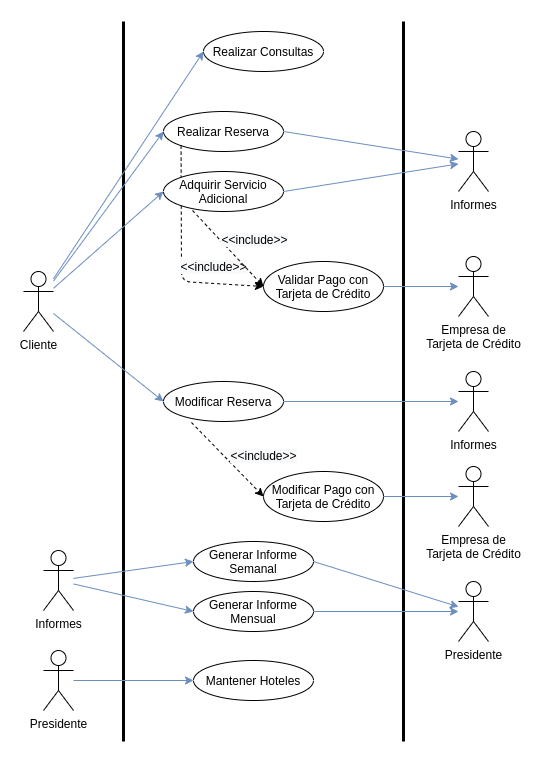

The diagram above was exported from draw.io. Its source (the exported page's mxGraphModel, read from the mxfile embedded in the PNG):
<mxGraphModel dx="1834" dy="862" grid="1" gridSize="10" guides="1" tooltips="1" connect="1" arrows="1" fold="1" page="1" pageScale="1" pageWidth="850" pageHeight="1100" math="0" shadow="0">
  <root>
    <mxCell id="0" />
    <mxCell id="1" parent="0" />
    <mxCell id="2" value="" style="endArrow=none;html=1;strokeWidth=3;" edge="1" parent="1">
      <mxGeometry width="50" height="50" relative="1" as="geometry">
        <mxPoint x="160" y="810" as="sourcePoint" />
        <mxPoint x="160" y="90" as="targetPoint" />
      </mxGeometry>
    </mxCell>
    <mxCell id="3" value="" style="endArrow=none;html=1;strokeWidth=3;" edge="1" parent="1">
      <mxGeometry width="50" height="50" relative="1" as="geometry">
        <mxPoint x="440" y="810" as="sourcePoint" />
        <mxPoint x="440" y="90" as="targetPoint" />
      </mxGeometry>
    </mxCell>
    <mxCell id="4" style="edgeStyle=none;orthogonalLoop=1;jettySize=auto;html=1;strokeColor=#6c8ebf;strokeWidth=1;fillColor=#dae8fc;fontSize=14;entryX=0;entryY=0.5;entryDx=0;entryDy=0;" edge="1" source="5" target="20" parent="1">
      <mxGeometry relative="1" as="geometry">
        <mxPoint x="210" y="420" as="targetPoint" />
      </mxGeometry>
    </mxCell>
    <mxCell id="5" value="Cliente" style="shape=umlActor;verticalLabelPosition=bottom;verticalAlign=top;html=1;outlineConnect=0;" vertex="1" parent="1">
      <mxGeometry x="60" y="340" width="30" height="60" as="geometry" />
    </mxCell>
    <mxCell id="6" value="Realizar Consultas" style="ellipse;whiteSpace=wrap;html=1;strokeWidth=1;fontSize=12;" vertex="1" parent="1">
      <mxGeometry x="240" y="100" width="120" height="40" as="geometry" />
    </mxCell>
    <mxCell id="7" value="" style="endArrow=classic;html=1;strokeWidth=1;fontSize=14;fillColor=#dae8fc;strokeColor=#6c8ebf;entryX=0;entryY=0.5;entryDx=0;entryDy=0;" edge="1" source="5" target="6" parent="1">
      <mxGeometry width="50" height="50" relative="1" as="geometry">
        <mxPoint x="340" y="160" as="sourcePoint" />
        <mxPoint x="110" y="40" as="targetPoint" />
      </mxGeometry>
    </mxCell>
    <mxCell id="8" style="edgeStyle=none;orthogonalLoop=1;jettySize=auto;html=1;exitX=1;exitY=0.5;exitDx=0;exitDy=0;strokeColor=#6c8ebf;strokeWidth=1;fillColor=#dae8fc;fontSize=14;" edge="1" source="9" target="21" parent="1">
      <mxGeometry relative="1" as="geometry">
        <mxPoint x="495" y="133.94736842105272" as="targetPoint" />
      </mxGeometry>
    </mxCell>
    <mxCell id="9" value="Realizar Reserva" style="ellipse;whiteSpace=wrap;html=1;strokeWidth=1;fontSize=12;" vertex="1" parent="1">
      <mxGeometry x="200" y="180" width="120" height="40" as="geometry" />
    </mxCell>
    <mxCell id="10" value="" style="endArrow=classic;html=1;strokeWidth=1;fontSize=14;fillColor=#dae8fc;strokeColor=#6c8ebf;entryX=0;entryY=0.5;entryDx=0;entryDy=0;" edge="1" source="5" target="9" parent="1">
      <mxGeometry width="50" height="50" relative="1" as="geometry">
        <mxPoint x="250" y="75" as="sourcePoint" />
        <mxPoint x="105" y="133.90625" as="targetPoint" />
      </mxGeometry>
    </mxCell>
    <mxCell id="11" style="edgeStyle=none;orthogonalLoop=1;jettySize=auto;html=1;exitX=1;exitY=0.5;exitDx=0;exitDy=0;strokeColor=#6c8ebf;strokeWidth=1;fillColor=#dae8fc;fontSize=14;" edge="1" source="12" target="32" parent="1">
      <mxGeometry relative="1" as="geometry">
        <mxPoint x="495" y="170" as="targetPoint" />
      </mxGeometry>
    </mxCell>
    <mxCell id="12" value="Modificar Reserva" style="ellipse;whiteSpace=wrap;html=1;strokeWidth=1;fontSize=12;" vertex="1" parent="1">
      <mxGeometry x="200" y="450" width="120" height="40" as="geometry" />
    </mxCell>
    <mxCell id="13" value="" style="endArrow=classic;html=1;strokeWidth=1;fontSize=14;fillColor=#dae8fc;strokeColor=#6c8ebf;entryX=0;entryY=0.5;entryDx=0;entryDy=0;" edge="1" source="5" target="12" parent="1">
      <mxGeometry width="50" height="50" relative="1" as="geometry">
        <mxPoint x="105" y="138.125" as="sourcePoint" />
        <mxPoint x="250" y="120" as="targetPoint" />
      </mxGeometry>
    </mxCell>
    <mxCell id="14" value="Validar Pago con Tarjeta de Crédito" style="ellipse;whiteSpace=wrap;html=1;strokeWidth=1;fontSize=12;" vertex="1" parent="1">
      <mxGeometry x="300" y="330" width="120" height="50" as="geometry" />
    </mxCell>
    <mxCell id="15" value="Empresa de&lt;br&gt;Tarjeta de Crédito" style="shape=umlActor;verticalLabelPosition=bottom;verticalAlign=top;html=1;outlineConnect=0;" vertex="1" parent="1">
      <mxGeometry x="495" y="535" width="30" height="60" as="geometry" />
    </mxCell>
    <mxCell id="16" value="" style="endArrow=classic;html=1;exitX=0;exitY=1;exitDx=0;exitDy=0;entryX=0;entryY=0.5;entryDx=0;entryDy=0;dashed=1;" edge="1" source="9" target="14" parent="1">
      <mxGeometry width="50" height="50" relative="1" as="geometry">
        <mxPoint x="217.57359312880703" y="224.14213562373084" as="sourcePoint" />
        <mxPoint x="290" y="280" as="targetPoint" />
        <Array as="points">
          <mxPoint x="218" y="350" />
        </Array>
      </mxGeometry>
    </mxCell>
    <mxCell id="17" value="&lt;span style=&quot;font-size: 12px ; background-color: rgb(248 , 249 , 250)&quot;&gt;&amp;lt;&amp;lt;include&amp;gt;&amp;gt;&lt;/span&gt;" style="edgeLabel;html=1;align=center;verticalAlign=middle;resizable=0;points=[];fontSize=14;" vertex="1" connectable="0" parent="16">
      <mxGeometry x="0.408" y="-1" relative="1" as="geometry">
        <mxPoint x="14.109999999999998" y="-18.189999999999998" as="offset" />
      </mxGeometry>
    </mxCell>
    <mxCell id="18" value="" style="endArrow=classic;html=1;strokeWidth=1;fontSize=14;fillColor=#dae8fc;strokeColor=#6c8ebf;" edge="1" source="14" target="40" parent="1">
      <mxGeometry width="50" height="50" relative="1" as="geometry">
        <mxPoint x="95" y="217.5" as="sourcePoint" />
        <mxPoint x="200" y="270" as="targetPoint" />
      </mxGeometry>
    </mxCell>
    <mxCell id="19" style="edgeStyle=none;orthogonalLoop=1;jettySize=auto;html=1;exitX=1;exitY=0.5;exitDx=0;exitDy=0;strokeColor=#6c8ebf;strokeWidth=1;fillColor=#dae8fc;fontSize=14;" edge="1" source="20" target="21" parent="1">
      <mxGeometry relative="1" as="geometry" />
    </mxCell>
    <mxCell id="20" value="Adquirir Servicio&lt;br&gt;Adicional" style="ellipse;whiteSpace=wrap;html=1;strokeWidth=1;fontSize=12;" vertex="1" parent="1">
      <mxGeometry x="200" y="240" width="120" height="40" as="geometry" />
    </mxCell>
    <mxCell id="21" value="Informes" style="shape=umlActor;verticalLabelPosition=bottom;verticalAlign=top;html=1;outlineConnect=0;" vertex="1" parent="1">
      <mxGeometry x="495" y="200" width="30" height="60" as="geometry" />
    </mxCell>
    <mxCell id="22" value="Presidente" style="shape=umlActor;verticalLabelPosition=bottom;verticalAlign=top;html=1;outlineConnect=0;" vertex="1" parent="1">
      <mxGeometry x="495" y="650" width="30" height="60" as="geometry" />
    </mxCell>
    <mxCell id="23" style="edgeStyle=none;orthogonalLoop=1;jettySize=auto;html=1;strokeColor=#6c8ebf;strokeWidth=1;fillColor=#dae8fc;fontSize=14;entryX=0;entryY=0.5;entryDx=0;entryDy=0;" edge="1" source="33" target="25" parent="1">
      <mxGeometry relative="1" as="geometry">
        <mxPoint x="240" y="621.5" as="targetPoint" />
        <mxPoint x="127.5" y="621.5" as="sourcePoint" />
      </mxGeometry>
    </mxCell>
    <mxCell id="24" style="edgeStyle=none;orthogonalLoop=1;jettySize=auto;html=1;exitX=1;exitY=0.5;exitDx=0;exitDy=0;strokeColor=#6c8ebf;strokeWidth=1;fillColor=#dae8fc;fontSize=14;" edge="1" source="25" target="22" parent="1">
      <mxGeometry relative="1" as="geometry" />
    </mxCell>
    <mxCell id="25" value="Generar Informe&lt;br&gt;Mensual" style="ellipse;whiteSpace=wrap;html=1;strokeWidth=1;fontSize=12;" vertex="1" parent="1">
      <mxGeometry x="230" y="660" width="120" height="40" as="geometry" />
    </mxCell>
    <mxCell id="26" style="edgeStyle=none;orthogonalLoop=1;jettySize=auto;html=1;entryX=0;entryY=0.5;entryDx=0;entryDy=0;strokeColor=#6c8ebf;strokeWidth=1;fillColor=#dae8fc;fontSize=14;" edge="1" source="33" target="28" parent="1">
      <mxGeometry relative="1" as="geometry">
        <mxPoint x="127.5" y="541.5" as="sourcePoint" />
      </mxGeometry>
    </mxCell>
    <mxCell id="27" style="edgeStyle=none;orthogonalLoop=1;jettySize=auto;html=1;exitX=1;exitY=0.5;exitDx=0;exitDy=0;strokeColor=#6c8ebf;strokeWidth=1;fillColor=#dae8fc;fontSize=14;" edge="1" source="28" target="22" parent="1">
      <mxGeometry relative="1" as="geometry">
        <mxPoint x="500" y="659" as="targetPoint" />
      </mxGeometry>
    </mxCell>
    <mxCell id="28" value="Generar Informe&lt;br&gt;Semanal" style="ellipse;whiteSpace=wrap;html=1;strokeWidth=1;fontSize=12;" vertex="1" parent="1">
      <mxGeometry x="230" y="610" width="120" height="40" as="geometry" />
    </mxCell>
    <mxCell id="29" style="edgeStyle=none;orthogonalLoop=1;jettySize=auto;html=1;entryX=0;entryY=0.5;entryDx=0;entryDy=0;strokeColor=#6c8ebf;strokeWidth=1;fillColor=#dae8fc;fontSize=14;" edge="1" source="30" target="31" parent="1">
      <mxGeometry relative="1" as="geometry" />
    </mxCell>
    <mxCell id="30" value="Presidente" style="shape=umlActor;verticalLabelPosition=bottom;verticalAlign=top;html=1;outlineConnect=0;" vertex="1" parent="1">
      <mxGeometry x="80" y="719" width="30" height="60" as="geometry" />
    </mxCell>
    <mxCell id="31" value="Mantener Hoteles" style="ellipse;whiteSpace=wrap;html=1;strokeWidth=1;fontSize=12;" vertex="1" parent="1">
      <mxGeometry x="230" y="729" width="120" height="40" as="geometry" />
    </mxCell>
    <mxCell id="32" value="Informes" style="shape=umlActor;verticalLabelPosition=bottom;verticalAlign=top;html=1;outlineConnect=0;" vertex="1" parent="1">
      <mxGeometry x="495" y="440" width="30" height="60" as="geometry" />
    </mxCell>
    <mxCell id="33" value="Informes" style="shape=umlActor;verticalLabelPosition=bottom;verticalAlign=top;html=1;outlineConnect=0;" vertex="1" parent="1">
      <mxGeometry x="80" y="619" width="30" height="60" as="geometry" />
    </mxCell>
    <mxCell id="34" value="" style="endArrow=classic;html=1;exitX=0.233;exitY=1.025;exitDx=0;exitDy=0;dashed=1;exitPerimeter=0;entryX=0;entryY=0.5;entryDx=0;entryDy=0;" edge="1" source="12" target="36" parent="1">
      <mxGeometry width="50" height="50" relative="1" as="geometry">
        <mxPoint x="227.57359312880726" y="138.14213562373106" as="sourcePoint" />
        <mxPoint x="280" y="190" as="targetPoint" />
      </mxGeometry>
    </mxCell>
    <mxCell id="35" value="&lt;span style=&quot;font-size: 12px ; background-color: rgb(248 , 249 , 250)&quot;&gt;&amp;lt;&amp;lt;include&amp;gt;&amp;gt;&lt;/span&gt;" style="edgeLabel;html=1;align=center;verticalAlign=middle;resizable=0;points=[];fontSize=14;" vertex="1" connectable="0" parent="34">
      <mxGeometry x="0.1473" relative="1" as="geometry">
        <mxPoint x="30.88" y="-10.43" as="offset" />
      </mxGeometry>
    </mxCell>
    <mxCell id="36" value="Modificar Pago con Tarjeta de Crédito" style="ellipse;whiteSpace=wrap;html=1;strokeWidth=1;fontSize=12;" vertex="1" parent="1">
      <mxGeometry x="300" y="540" width="120" height="50" as="geometry" />
    </mxCell>
    <mxCell id="37" value="" style="endArrow=classic;html=1;exitX=0.242;exitY=0.975;exitDx=0;exitDy=0;dashed=1;exitPerimeter=0;entryX=0;entryY=0.5;entryDx=0;entryDy=0;" edge="1" source="20" target="14" parent="1">
      <mxGeometry width="50" height="50" relative="1" as="geometry">
        <mxPoint x="237.96000000000004" y="430" as="sourcePoint" />
        <mxPoint x="290" y="464" as="targetPoint" />
      </mxGeometry>
    </mxCell>
    <mxCell id="38" value="&lt;span style=&quot;font-size: 12px ; background-color: rgb(248 , 249 , 250)&quot;&gt;&amp;lt;&amp;lt;include&amp;gt;&amp;gt;&lt;/span&gt;" style="edgeLabel;html=1;align=center;verticalAlign=middle;resizable=0;points=[];fontSize=14;" vertex="1" connectable="0" parent="37">
      <mxGeometry x="0.362" y="2" relative="1" as="geometry">
        <mxPoint x="11.35" y="-22.59" as="offset" />
      </mxGeometry>
    </mxCell>
    <mxCell id="39" style="edgeStyle=none;orthogonalLoop=1;jettySize=auto;html=1;exitX=1;exitY=0.5;exitDx=0;exitDy=0;strokeColor=#6c8ebf;strokeWidth=1;fillColor=#dae8fc;fontSize=14;" edge="1" source="36" target="15" parent="1">
      <mxGeometry relative="1" as="geometry">
        <mxPoint x="410" y="504" as="sourcePoint" />
      </mxGeometry>
    </mxCell>
    <mxCell id="40" value="Empresa de&lt;br&gt;Tarjeta de Crédito" style="shape=umlActor;verticalLabelPosition=bottom;verticalAlign=top;html=1;outlineConnect=0;" vertex="1" parent="1">
      <mxGeometry x="495" y="325" width="30" height="60" as="geometry" />
    </mxCell>
    <mxCell id="41" style="edgeStyle=none;orthogonalLoop=1;jettySize=auto;html=1;exitX=0.5;exitY=0;exitDx=0;exitDy=0;exitPerimeter=0;strokeColor=#6c8ebf;strokeWidth=1;fillColor=#dae8fc;fontSize=14;" edge="1" source="32" target="32" parent="1">
      <mxGeometry relative="1" as="geometry" />
    </mxCell>
  </root>
</mxGraphModel>